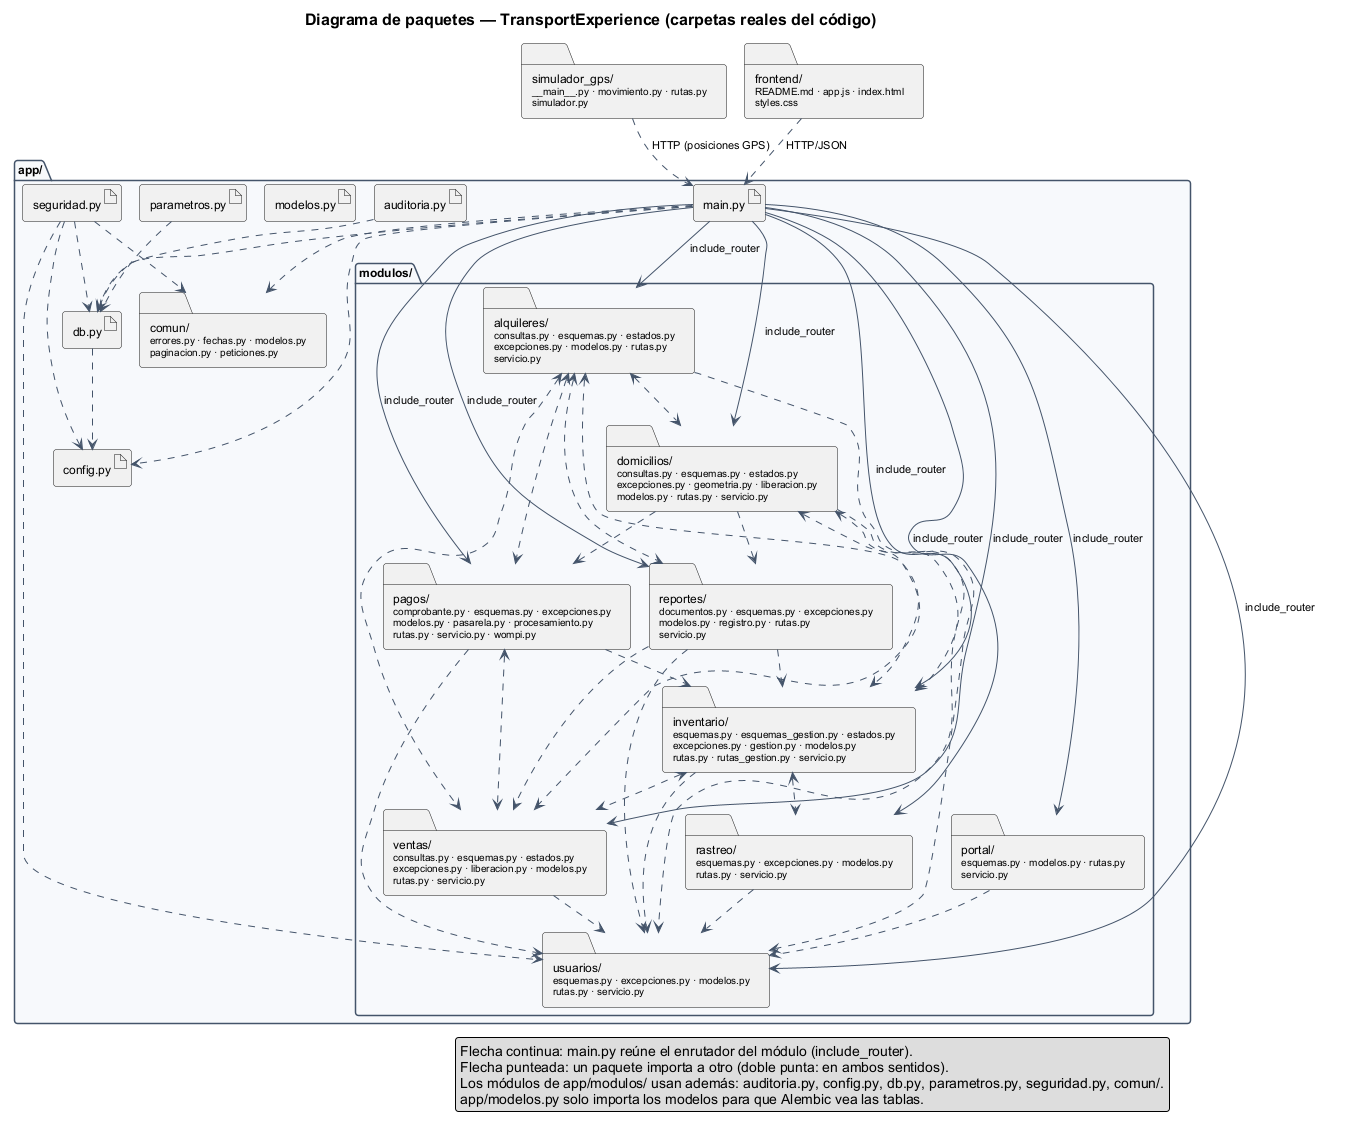

The diagram above was rendered by PlantUML. Its source (embedded in the PNG):
@startuml
' GENERADO por scripts/generar_uml.py desde el código. No editar a mano.
!include estilo.iuml
title Diagrama de paquetes — TransportExperience (carpetas reales del código)

package "app/" as app {
  artifact "auditoria.py" as a_auditoria
  artifact "config.py" as a_config
  artifact "db.py" as a_db
  artifact "main.py" as a_main
  artifact "modelos.py" as a_modelos
  artifact "parametros.py" as a_parametros
  artifact "seguridad.py" as a_seguridad
  folder "comun/\n<size:10>errores.py · fechas.py · modelos.py</size>\n<size:10>paginacion.py · peticiones.py</size>" as comun
  package "modulos/" as modulos {
    folder "alquileres/\n<size:10>consultas.py · esquemas.py · estados.py</size>\n<size:10>excepciones.py · modelos.py · rutas.py</size>\n<size:10>servicio.py</size>" as m_alquileres
    folder "domicilios/\n<size:10>consultas.py · esquemas.py · estados.py</size>\n<size:10>excepciones.py · geometria.py · liberacion.py</size>\n<size:10>modelos.py · rutas.py · servicio.py</size>" as m_domicilios
    folder "inventario/\n<size:10>esquemas.py · esquemas_gestion.py · estados.py</size>\n<size:10>excepciones.py · gestion.py · modelos.py</size>\n<size:10>rutas.py · rutas_gestion.py · servicio.py</size>" as m_inventario
    folder "pagos/\n<size:10>comprobante.py · esquemas.py · excepciones.py</size>\n<size:10>modelos.py · pasarela.py · procesamiento.py</size>\n<size:10>rutas.py · servicio.py · wompi.py</size>" as m_pagos
    folder "portal/\n<size:10>esquemas.py · modelos.py · rutas.py</size>\n<size:10>servicio.py</size>" as m_portal
    folder "rastreo/\n<size:10>esquemas.py · excepciones.py · modelos.py</size>\n<size:10>rutas.py · servicio.py</size>" as m_rastreo
    folder "reportes/\n<size:10>documentos.py · esquemas.py · excepciones.py</size>\n<size:10>modelos.py · registro.py · rutas.py</size>\n<size:10>servicio.py</size>" as m_reportes
    folder "usuarios/\n<size:10>esquemas.py · excepciones.py · modelos.py</size>\n<size:10>rutas.py · servicio.py</size>" as m_usuarios
    folder "ventas/\n<size:10>consultas.py · esquemas.py · estados.py</size>\n<size:10>excepciones.py · liberacion.py · modelos.py</size>\n<size:10>rutas.py · servicio.py</size>" as m_ventas
  }
}
folder "simulador_gps/\n<size:10>~__main~__.py · movimiento.py · rutas.py</size>\n<size:10>simulador.py</size>" as c_simulador_gps
folder "frontend/\n<size:10>README.md · app.js · index.html</size>\n<size:10>styles.css</size>" as c_frontend

a_main ..> a_config
a_main ..> a_db
a_main ..> comun
a_main --> m_alquileres : include_router
a_main --> m_domicilios : include_router
a_main --> m_inventario : include_router
a_main --> m_pagos : include_router
a_main --> m_portal : include_router
a_main --> m_rastreo : include_router
a_main --> m_reportes : include_router
a_main --> m_usuarios : include_router
a_main --> m_ventas : include_router
m_alquileres <..> m_domicilios
m_alquileres <..> m_inventario
m_alquileres <..> m_pagos
m_alquileres <..> m_reportes
m_alquileres ..> m_usuarios
m_alquileres <..> m_ventas
m_domicilios <..> m_inventario
m_domicilios ..> m_pagos
m_domicilios ..> m_reportes
m_domicilios ..> m_usuarios
m_domicilios <..> m_ventas
m_inventario <..> m_rastreo
m_inventario ..> m_usuarios
m_inventario <..> m_ventas
m_pagos ..> m_inventario
m_pagos ..> m_usuarios
m_pagos <..> m_ventas
m_portal ..> m_usuarios
m_rastreo ..> m_usuarios
m_reportes ..> m_inventario
m_reportes ..> m_usuarios
m_reportes ..> m_ventas
m_ventas ..> m_usuarios
a_auditoria ..> a_db
a_db ..> a_config
a_parametros ..> a_db
a_seguridad ..> a_config
a_seguridad ..> a_db
a_seguridad ..> comun
a_seguridad ..> m_usuarios

c_frontend ..> a_main : HTTP/JSON
c_simulador_gps ..> a_main : HTTP (posiciones GPS)

legend right
  Flecha continua: main.py reúne el enrutador del módulo (include_router).
  Flecha punteada: un paquete importa a otro (doble punta: en ambos sentidos).
  Los módulos de app/modulos/ usan además: auditoria.py, config.py, db.py, parametros.py, seguridad.py, comun/.
  app/modelos.py solo importa los modelos para que Alembic vea las tablas.
end legend
@enduml